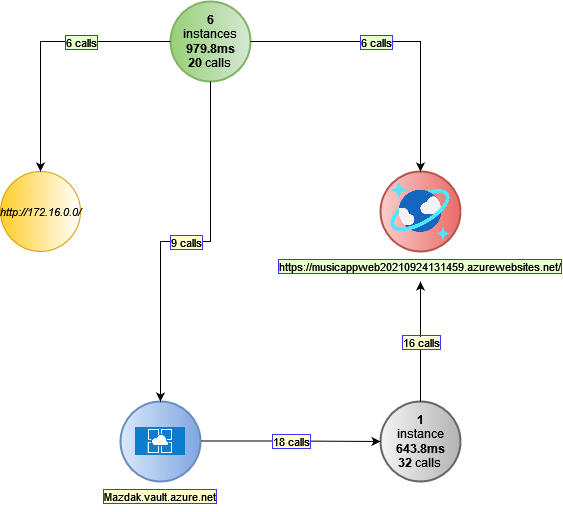

The diagram above was exported from draw.io. Its source (the exported page's mxGraphModel, read from the mxfile embedded in the PNG):
<mxGraphModel dx="460" dy="751" grid="1" gridSize="10" guides="1" tooltips="1" connect="1" arrows="1" fold="1" page="1" pageScale="1" pageWidth="827" pageHeight="1169" background="none" math="0" shadow="0">
  <root>
    <mxCell id="0" />
    <mxCell id="1" parent="0" />
    <mxCell id="VXzk4oQh1yVbEQWovAMg-8" value="&lt;i&gt;&lt;font style=&quot;font-size: 11px&quot;&gt;http://172.16.0.0/&lt;/font&gt;&lt;/i&gt;" style="ellipse;whiteSpace=wrap;html=1;aspect=fixed;fillColor=#ffcd28;strokeColor=#d79b00;gradientDirection=east;gradientColor=#ffffff;" vertex="1" parent="1">
      <mxGeometry x="90" y="230" width="80" height="80" as="geometry" />
    </mxCell>
    <mxCell id="VXzk4oQh1yVbEQWovAMg-9" value="&lt;div&gt;&lt;b&gt;6&lt;/b&gt;&lt;/div&gt;&lt;div&gt;instances &lt;b&gt;979.8ms&lt;/b&gt;&lt;/div&gt;&lt;div&gt;&lt;b&gt;20 &lt;/b&gt;calls&lt;br&gt;&lt;/div&gt;" style="ellipse;whiteSpace=wrap;html=1;aspect=fixed;strokeWidth=2;fillColor=#d5e8d4;strokeColor=#82b366;gradientColor=#97d077;gradientDirection=west;horizontal=1;" vertex="1" parent="1">
      <mxGeometry x="260" y="60" width="80" height="80" as="geometry" />
    </mxCell>
    <mxCell id="VXzk4oQh1yVbEQWovAMg-10" value="" style="endArrow=classic;html=1;rounded=0;fontSize=11;edgeStyle=orthogonalEdgeStyle;entryX=0.5;entryY=0;entryDx=0;entryDy=0;exitX=0;exitY=0.5;exitDx=0;exitDy=0;" edge="1" parent="1" source="VXzk4oQh1yVbEQWovAMg-9" target="VXzk4oQh1yVbEQWovAMg-8">
      <mxGeometry relative="1" as="geometry">
        <mxPoint x="250" y="230" as="sourcePoint" />
        <mxPoint x="350" y="230" as="targetPoint" />
      </mxGeometry>
    </mxCell>
    <mxCell id="VXzk4oQh1yVbEQWovAMg-13" value="6 calls" style="edgeLabel;html=1;align=center;verticalAlign=middle;resizable=0;points=[];fontSize=11;labelBorderColor=#3838FF;labelBackgroundColor=#E6FFCC;portConstraintRotation=0;collapsible=0;spacingTop=0;" vertex="1" connectable="0" parent="VXzk4oQh1yVbEQWovAMg-10">
      <mxGeometry x="-0.2308" y="2" relative="1" as="geometry">
        <mxPoint x="10" y="-2" as="offset" />
      </mxGeometry>
    </mxCell>
    <mxCell id="VXzk4oQh1yVbEQWovAMg-12" value="" style="ellipse;whiteSpace=wrap;html=1;aspect=fixed;fontSize=11;strokeWidth=2;gradientColor=#ea6b66;gradientDirection=east;fillColor=#f8cecc;strokeColor=#b85450;" vertex="1" parent="1">
      <mxGeometry x="470" y="230" width="80" height="80" as="geometry" />
    </mxCell>
    <mxCell id="VXzk4oQh1yVbEQWovAMg-16" value="" style="endArrow=classic;html=1;rounded=0;fontSize=11;edgeStyle=orthogonalEdgeStyle;exitX=1;exitY=0.5;exitDx=0;exitDy=0;entryX=0.5;entryY=0;entryDx=0;entryDy=0;" edge="1" parent="1" source="VXzk4oQh1yVbEQWovAMg-9" target="VXzk4oQh1yVbEQWovAMg-12">
      <mxGeometry relative="1" as="geometry">
        <mxPoint x="250" y="230" as="sourcePoint" />
        <mxPoint x="350" y="230" as="targetPoint" />
      </mxGeometry>
    </mxCell>
    <mxCell id="VXzk4oQh1yVbEQWovAMg-17" value="&lt;div&gt;6 calls&lt;/div&gt;" style="edgeLabel;resizable=0;html=1;align=center;verticalAlign=middle;labelBackgroundColor=#E6FFCC;labelBorderColor=#3838FF;fontSize=11;strokeWidth=2;gradientColor=#ffffff;gradientDirection=east;" connectable="0" vertex="1" parent="VXzk4oQh1yVbEQWovAMg-16">
      <mxGeometry relative="1" as="geometry">
        <mxPoint x="-25" as="offset" />
      </mxGeometry>
    </mxCell>
    <mxCell id="VXzk4oQh1yVbEQWovAMg-20" value="https://musicappweb20210924131459.azurewebsites.net/" style="text;html=1;strokeColor=none;fillColor=none;align=center;verticalAlign=middle;whiteSpace=wrap;rounded=0;labelBackgroundColor=#E6FFCC;labelBorderColor=#3838FF;fontSize=11;" vertex="1" parent="1">
      <mxGeometry x="480" y="310" width="60" height="30" as="geometry" />
    </mxCell>
    <mxCell id="VXzk4oQh1yVbEQWovAMg-22" value="" style="shape=image;verticalLabelPosition=bottom;labelBackgroundColor=#ffffff;verticalAlign=top;aspect=fixed;imageAspect=0;image=https://azure.microsoft.com/svghandler/cosmos-db?width=600&amp;height=315;" vertex="1" parent="1">
      <mxGeometry x="454.28" y="240.75" width="111.43" height="58.5" as="geometry" />
    </mxCell>
    <mxCell id="VXzk4oQh1yVbEQWovAMg-24" value="&lt;b&gt;1&lt;/b&gt;&lt;div&gt;instance &lt;b&gt;643.8ms&lt;/b&gt;&lt;/div&gt;&lt;div&gt;&lt;b&gt;32 &lt;/b&gt;calls&lt;br&gt;&lt;/div&gt;" style="ellipse;whiteSpace=wrap;html=1;aspect=fixed;strokeWidth=2;fillColor=#f5f5f5;strokeColor=#666666;gradientDirection=east;horizontal=1;gradientColor=#b3b3b3;" vertex="1" parent="1">
      <mxGeometry x="470" y="460" width="80" height="80" as="geometry" />
    </mxCell>
    <mxCell id="VXzk4oQh1yVbEQWovAMg-25" value="" style="endArrow=classic;html=1;rounded=0;fontSize=11;edgeStyle=orthogonalEdgeStyle;entryX=0.5;entryY=1;entryDx=0;entryDy=0;exitX=0.5;exitY=0;exitDx=0;exitDy=0;" edge="1" parent="1" source="VXzk4oQh1yVbEQWovAMg-24" target="VXzk4oQh1yVbEQWovAMg-20">
      <mxGeometry relative="1" as="geometry">
        <mxPoint x="440" y="400" as="sourcePoint" />
        <mxPoint x="540" y="400" as="targetPoint" />
      </mxGeometry>
    </mxCell>
    <mxCell id="VXzk4oQh1yVbEQWovAMg-26" value="&lt;span style=&quot;background-color: rgb(255 , 255 , 204)&quot;&gt;16 calls&lt;/span&gt;" style="edgeLabel;resizable=0;html=1;align=center;verticalAlign=middle;labelBackgroundColor=none;labelBorderColor=#3838FF;fontSize=11;strokeWidth=2;gradientColor=#ffffff;gradientDirection=east;" connectable="0" vertex="1" parent="VXzk4oQh1yVbEQWovAMg-25">
      <mxGeometry relative="1" as="geometry" />
    </mxCell>
    <mxCell id="VXzk4oQh1yVbEQWovAMg-27" value="" style="ellipse;whiteSpace=wrap;html=1;aspect=fixed;labelBackgroundColor=#FFFFCC;labelBorderColor=#3838FF;fontSize=11;strokeWidth=2;gradientColor=#7ea6e0;gradientDirection=east;verticalAlign=middle;fillColor=#dae8fc;strokeColor=#6c8ebf;" vertex="1" parent="1">
      <mxGeometry x="210" y="460" width="80" height="80" as="geometry" />
    </mxCell>
    <mxCell id="VXzk4oQh1yVbEQWovAMg-28" value="Mazdak.vault.azure.net" style="text;html=1;strokeColor=none;fillColor=none;align=center;verticalAlign=middle;whiteSpace=wrap;rounded=0;labelBackgroundColor=#FFFFCC;labelBorderColor=#3838FF;fontSize=11;" vertex="1" parent="1">
      <mxGeometry x="220" y="540" width="60" height="30" as="geometry" />
    </mxCell>
    <mxCell id="VXzk4oQh1yVbEQWovAMg-30" value="" style="shape=image;verticalLabelPosition=bottom;labelBackgroundColor=#ffffff;verticalAlign=top;aspect=fixed;imageAspect=0;image=https://miro.medium.com/max/960/1*vGpgkNtI_H0QUpcVdgh8nA.png;" vertex="1" parent="1">
      <mxGeometry x="225" y="485.91" width="50" height="28.17" as="geometry" />
    </mxCell>
    <mxCell id="VXzk4oQh1yVbEQWovAMg-31" value="" style="endArrow=classic;html=1;rounded=0;fontSize=11;edgeStyle=orthogonalEdgeStyle;entryX=0;entryY=0.5;entryDx=0;entryDy=0;" edge="1" parent="1" target="VXzk4oQh1yVbEQWovAMg-24">
      <mxGeometry relative="1" as="geometry">
        <mxPoint x="290" y="499.5" as="sourcePoint" />
        <mxPoint x="390" y="499.5" as="targetPoint" />
      </mxGeometry>
    </mxCell>
    <mxCell id="VXzk4oQh1yVbEQWovAMg-32" value="&lt;div&gt;18 calls&lt;/div&gt;" style="edgeLabel;resizable=0;html=1;align=center;verticalAlign=middle;labelBackgroundColor=#FFFFCC;labelBorderColor=#3838FF;fontSize=11;strokeWidth=2;gradientColor=#ffffff;gradientDirection=east;" connectable="0" vertex="1" parent="VXzk4oQh1yVbEQWovAMg-31">
      <mxGeometry relative="1" as="geometry" />
    </mxCell>
    <mxCell id="VXzk4oQh1yVbEQWovAMg-34" value="" style="endArrow=classic;html=1;rounded=0;fontSize=11;edgeStyle=orthogonalEdgeStyle;exitX=0.5;exitY=1;exitDx=0;exitDy=0;entryX=0.5;entryY=0;entryDx=0;entryDy=0;" edge="1" parent="1" source="VXzk4oQh1yVbEQWovAMg-9" target="VXzk4oQh1yVbEQWovAMg-27">
      <mxGeometry relative="1" as="geometry">
        <mxPoint x="270" y="430" as="sourcePoint" />
        <mxPoint x="370" y="430" as="targetPoint" />
      </mxGeometry>
    </mxCell>
    <mxCell id="VXzk4oQh1yVbEQWovAMg-35" value="&lt;div&gt;9 calls&lt;/div&gt;" style="edgeLabel;resizable=0;html=1;align=center;verticalAlign=middle;labelBackgroundColor=#FFFFCC;labelBorderColor=#3838FF;fontSize=11;strokeWidth=2;gradientColor=#ffffff;gradientDirection=east;" connectable="0" vertex="1" parent="VXzk4oQh1yVbEQWovAMg-34">
      <mxGeometry relative="1" as="geometry" />
    </mxCell>
  </root>
</mxGraphModel>